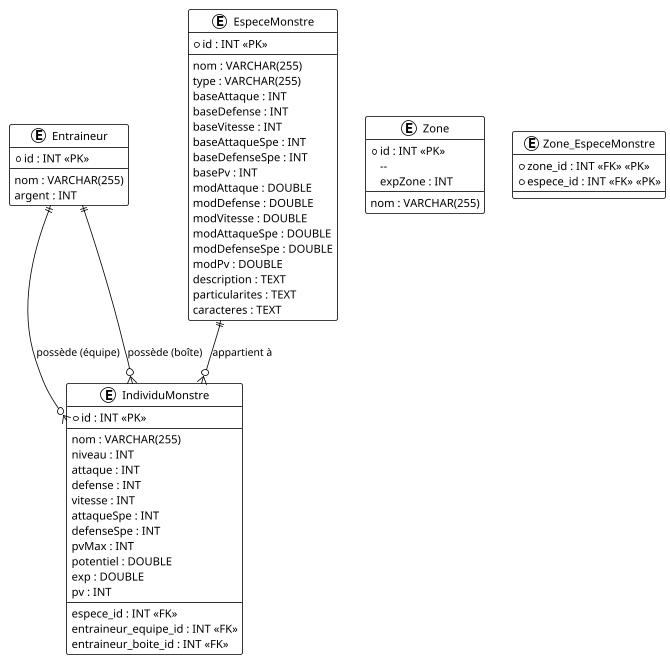

The diagram above was rendered by PlantUML. Its source (embedded in the PNG):
@startuml
!theme plain
'--------------------------------------------------
' Diagramme ERD - Kotlin Monsters (Sprint 3)
'--------------------------------------------------

entity "Entraineur" as Entraineur {
  * id : INT <<PK>>
  --
  nom : VARCHAR(255)
  argent : INT
}

entity "EspeceMonstre" as EspeceMonstre {
  * id : INT <<PK>>
  --
  nom : VARCHAR(255)
  type : VARCHAR(255)
  baseAttaque : INT
  baseDefense : INT
  baseVitesse : INT
  baseAttaqueSpe : INT
  baseDefenseSpe : INT
  basePv : INT
  modAttaque : DOUBLE
  modDefense : DOUBLE
  modVitesse : DOUBLE
  modAttaqueSpe : DOUBLE
  modDefenseSpe : DOUBLE
  modPv : DOUBLE
  description : TEXT
  particularites : TEXT
  caracteres : TEXT
}

entity "Zone" as Zone {
* id : INT <<PK>>
  --
  nom : VARCHAR(255)
  expZone : INT
}

entity "Zone_EspeceMonstre" as Zone_EspeceMonstre {
  * zone_id : INT <<FK>> <<PK>>
  * espece_id : INT <<FK>> <<PK>>
}

entity "IndividuMonstre" as IndividuMonstre {
  * id : INT <<PK>>
  --
  nom : VARCHAR(255)
  niveau : INT
  attaque : INT
  defense : INT
  vitesse : INT
  attaqueSpe : INT
  defenseSpe : INT
  pvMax : INT
  potentiel : DOUBLE
  exp : DOUBLE
  pv : INT
  --
  espece_id : INT <<FK>>
  entraineur_equipe_id : INT <<FK>>
  entraineur_boite_id : INT <<FK>>
}

'--------------------------------------------------
' Relations
'--------------------------------------------------

Entraineur ||--o{ IndividuMonstre : "possède (équipe)"
Entraineur ||--o{ IndividuMonstre : "possède (boîte)"
EspeceMonstre ||--o{ IndividuMonstre : "appartient à"
'TODO

@enduml